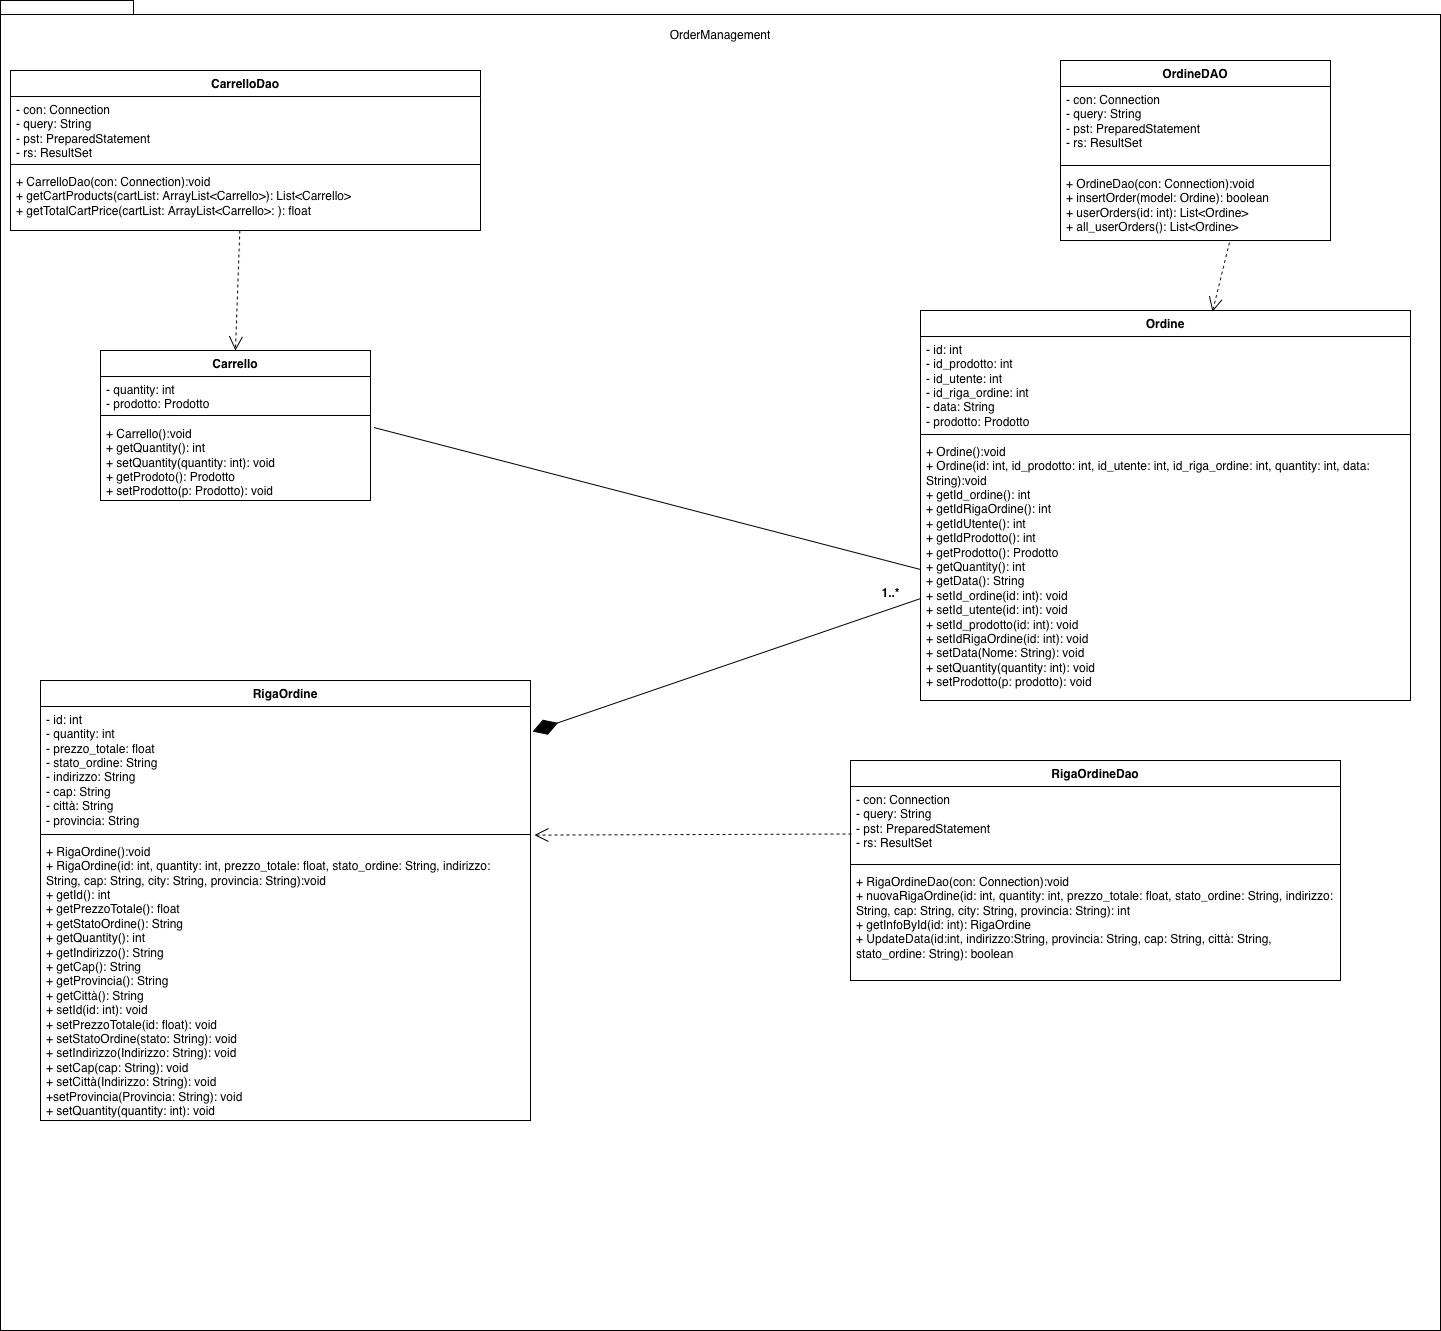

The diagram above was exported from draw.io. Its source (the exported page's mxGraphModel, read from the mxfile embedded in the PNG):
<mxGraphModel dx="1698" dy="953" grid="1" gridSize="10" guides="1" tooltips="1" connect="1" arrows="1" fold="1" page="1" pageScale="1" pageWidth="10000" pageHeight="10000" math="0" shadow="0">
  <root>
    <mxCell id="0" />
    <mxCell id="1" parent="0" />
    <mxCell id="fJ3wJb_7sqbznTFq-LTu-1" parent="1" style="shape=folder;fontStyle=1;spacingTop=10;tabWidth=40;tabHeight=14;tabPosition=left;html=1;whiteSpace=wrap;" value="" vertex="1">
      <mxGeometry height="1330" width="1440" x="410" y="140" as="geometry" />
    </mxCell>
    <mxCell id="fJ3wJb_7sqbznTFq-LTu-2" parent="1" style="text;html=1;whiteSpace=wrap;strokeColor=none;fillColor=none;align=center;verticalAlign=middle;rounded=0;" value="OrderManagement" vertex="1">
      <mxGeometry height="30" width="60" x="1100" y="160" as="geometry" />
    </mxCell>
    <mxCell id="fJ3wJb_7sqbznTFq-LTu-30" parent="1" style="swimlane;fontStyle=1;align=center;verticalAlign=top;childLayout=stackLayout;horizontal=1;startSize=26;horizontalStack=0;resizeParent=1;resizeParentMax=0;resizeLast=0;collapsible=1;marginBottom=0;whiteSpace=wrap;html=1;" value="OrdineDAO" vertex="1">
      <mxGeometry height="180" width="270" x="1470" y="200" as="geometry">
        <mxRectangle height="30" width="80" x="640" y="300" as="alternateBounds" />
      </mxGeometry>
    </mxCell>
    <mxCell id="fJ3wJb_7sqbznTFq-LTu-31" parent="fJ3wJb_7sqbznTFq-LTu-30" style="text;strokeColor=none;fillColor=none;align=left;verticalAlign=top;spacingLeft=4;spacingRight=4;overflow=hidden;rotatable=0;points=[[0,0.5],[1,0.5]];portConstraint=eastwest;whiteSpace=wrap;html=1;" value="&lt;div&gt;- con: Connection&lt;/div&gt;&lt;div&gt;- query: String&lt;/div&gt;&lt;div&gt;- pst: PreparedStatement&lt;span style=&quot;white-space: pre;&quot;&gt;&#09;&lt;/span&gt;&lt;/div&gt;&lt;div&gt;&lt;span style=&quot;white-space: pre;&quot;&gt;- rs: ResultSet&lt;/span&gt;&lt;/div&gt;&lt;br&gt;&lt;div&gt;&lt;span style=&quot;white-space: pre;&quot;&gt;&lt;br&gt;&lt;/span&gt;&lt;/div&gt;&lt;div&gt;&lt;span style=&quot;white-space: pre;&quot;&gt;&lt;br&gt;&lt;/span&gt;&lt;/div&gt;&lt;div&gt;&lt;span style=&quot;white-space: pre;&quot;&gt;&lt;br&gt;&lt;/span&gt;&lt;/div&gt;" vertex="1">
      <mxGeometry height="74" width="270" y="26" as="geometry" />
    </mxCell>
    <mxCell id="fJ3wJb_7sqbznTFq-LTu-32" parent="fJ3wJb_7sqbznTFq-LTu-30" style="line;strokeWidth=1;fillColor=none;align=left;verticalAlign=middle;spacingTop=-1;spacingLeft=3;spacingRight=3;rotatable=0;labelPosition=right;points=[];portConstraint=eastwest;strokeColor=inherit;" value="" vertex="1">
      <mxGeometry height="10" width="270" y="100" as="geometry" />
    </mxCell>
    <mxCell id="fJ3wJb_7sqbznTFq-LTu-33" parent="fJ3wJb_7sqbznTFq-LTu-30" style="text;strokeColor=none;fillColor=none;align=left;verticalAlign=top;spacingLeft=4;spacingRight=4;overflow=hidden;rotatable=0;points=[[0,0.5],[1,0.5]];portConstraint=eastwest;whiteSpace=wrap;html=1;" value="&lt;div&gt;+ OrdineDao(con: Connection):void&lt;/div&gt;&lt;div&gt;+ insertOrder(model: Ordine): boolean&lt;/div&gt;&lt;div&gt;+ userOrders(id: int): List&amp;lt;Ordine&amp;gt;&lt;/div&gt;&lt;div&gt;+ all_userOrders(): List&amp;lt;Ordine&amp;gt;&lt;/div&gt;" vertex="1">
      <mxGeometry height="70" width="270" y="110" as="geometry" />
    </mxCell>
    <mxCell id="fJ3wJb_7sqbznTFq-LTu-49" parent="1" style="swimlane;fontStyle=1;align=center;verticalAlign=top;childLayout=stackLayout;horizontal=1;startSize=26;horizontalStack=0;resizeParent=1;resizeParentMax=0;resizeLast=0;collapsible=1;marginBottom=0;whiteSpace=wrap;html=1;" value="Ordine" vertex="1">
      <mxGeometry height="390" width="490" x="1330" y="450" as="geometry">
        <mxRectangle height="30" width="80" x="640" y="300" as="alternateBounds" />
      </mxGeometry>
    </mxCell>
    <mxCell id="fJ3wJb_7sqbznTFq-LTu-50" parent="fJ3wJb_7sqbznTFq-LTu-49" style="text;strokeColor=none;fillColor=none;align=left;verticalAlign=top;spacingLeft=4;spacingRight=4;overflow=hidden;rotatable=0;points=[[0,0.5],[1,0.5]];portConstraint=eastwest;whiteSpace=wrap;html=1;" value="&lt;div&gt;- id: int&lt;/div&gt;&lt;div&gt;- id_prodotto: int&lt;/div&gt;&lt;div&gt;- id_utente: int&lt;span style=&quot;white-space: pre;&quot;&gt;&#09;&lt;/span&gt;&lt;/div&gt;&lt;div&gt;&lt;span style=&quot;white-space: pre;&quot;&gt;- id_riga_ordine: int&lt;/span&gt;&lt;/div&gt;&lt;div&gt;&lt;span style=&quot;white-space: pre;&quot;&gt;- data: String&lt;/span&gt;&lt;/div&gt;&lt;div&gt;&lt;span style=&quot;white-space: pre;&quot;&gt;- prodotto: Prodotto&lt;/span&gt;&lt;/div&gt;" vertex="1">
      <mxGeometry height="94" width="490" y="26" as="geometry" />
    </mxCell>
    <mxCell id="fJ3wJb_7sqbznTFq-LTu-51" parent="fJ3wJb_7sqbznTFq-LTu-49" style="line;strokeWidth=1;fillColor=none;align=left;verticalAlign=middle;spacingTop=-1;spacingLeft=3;spacingRight=3;rotatable=0;labelPosition=right;points=[];portConstraint=eastwest;strokeColor=inherit;" value="" vertex="1">
      <mxGeometry height="8" width="490" y="120" as="geometry" />
    </mxCell>
    <mxCell id="fJ3wJb_7sqbznTFq-LTu-52" parent="fJ3wJb_7sqbznTFq-LTu-49" style="text;strokeColor=none;fillColor=none;align=left;verticalAlign=top;spacingLeft=4;spacingRight=4;overflow=hidden;rotatable=0;points=[[0,0.5],[1,0.5]];portConstraint=eastwest;whiteSpace=wrap;html=1;" value="&lt;div&gt;+ Ordine():void&lt;/div&gt;&lt;div&gt;+ Ordine(id: int, id_prodotto: int, id_utente: int, id_riga_ordine: int, quantity: int, data: String):void&lt;/div&gt;&lt;div&gt;+ getId_ordine(): int&lt;/div&gt;&lt;div&gt;+ getIdRigaOrdine(): int&lt;/div&gt;&lt;div&gt;+ getIdUtente(): int&lt;/div&gt;&lt;div&gt;+ getIdProdotto(): int&lt;/div&gt;&lt;div&gt;+ getProdotto(): Prodotto&lt;/div&gt;&lt;div&gt;+ getQuantity(): int&lt;/div&gt;&lt;div&gt;+ getData(): String&lt;/div&gt;&lt;div&gt;+ setId_ordine(id: int): void&lt;/div&gt;&lt;div&gt;+ setId_utente(id: int): void&lt;/div&gt;&lt;div&gt;+ setId_prodotto(id: int): void&lt;/div&gt;&lt;div&gt;+ setIdRigaOrdine(id: int): void&lt;/div&gt;&lt;div&gt;+&amp;nbsp;setData(Nome: String): void&lt;/div&gt;&lt;div&gt;+ setQuantity(quantity: int): void&lt;/div&gt;&lt;div&gt;+ setProdotto(p: prodotto): void&lt;/div&gt;&lt;div&gt;&lt;br&gt;&lt;/div&gt;" vertex="1">
      <mxGeometry height="262" width="490" y="128" as="geometry" />
    </mxCell>
    <mxCell id="fJ3wJb_7sqbznTFq-LTu-54" edge="1" parent="1" source="fJ3wJb_7sqbznTFq-LTu-33" style="endArrow=open;endSize=12;dashed=1;html=1;rounded=0;exitX=0.626;exitY=1.029;exitDx=0;exitDy=0;exitPerimeter=0;entryX=0.596;entryY=0.003;entryDx=0;entryDy=0;entryPerimeter=0;" target="fJ3wJb_7sqbznTFq-LTu-49" value="">
      <mxGeometry relative="1" width="160" as="geometry">
        <mxPoint x="2648" y="630" as="sourcePoint" />
        <mxPoint x="1630" y="1236" as="targetPoint" />
      </mxGeometry>
    </mxCell>
    <mxCell id="fJ3wJb_7sqbznTFq-LTu-58" edge="1" parent="1" source="fJ3wJb_7sqbznTFq-LTu-52" style="endArrow=none;html=1;rounded=0;entryX=1.013;entryY=0.088;entryDx=0;entryDy=0;exitX=0;exitY=0.5;exitDx=0;exitDy=0;entryPerimeter=0;" target="wQpD50VRQBcK8jCaAvT1-8" value="">
      <mxGeometry height="50" relative="1" width="50" as="geometry">
        <mxPoint x="1180" y="1160" as="sourcePoint" />
        <mxPoint x="790" y="893" as="targetPoint" />
      </mxGeometry>
    </mxCell>
    <mxCell id="wQpD50VRQBcK8jCaAvT1-5" parent="1" style="swimlane;fontStyle=1;align=center;verticalAlign=top;childLayout=stackLayout;horizontal=1;startSize=26;horizontalStack=0;resizeParent=1;resizeParentMax=0;resizeLast=0;collapsible=1;marginBottom=0;whiteSpace=wrap;html=1;" value="Carrello" vertex="1">
      <mxGeometry height="150" width="270" x="510" y="490" as="geometry">
        <mxRectangle height="30" width="80" x="640" y="300" as="alternateBounds" />
      </mxGeometry>
    </mxCell>
    <mxCell id="wQpD50VRQBcK8jCaAvT1-6" parent="wQpD50VRQBcK8jCaAvT1-5" style="text;strokeColor=none;fillColor=none;align=left;verticalAlign=top;spacingLeft=4;spacingRight=4;overflow=hidden;rotatable=0;points=[[0,0.5],[1,0.5]];portConstraint=eastwest;whiteSpace=wrap;html=1;" value="&lt;div&gt;- quantity: int&lt;/div&gt;&lt;div&gt;- prodotto: Prodotto&lt;/div&gt;&lt;div&gt;&lt;span style=&quot;white-space: pre;&quot;&gt;&lt;br&gt;&lt;/span&gt;&lt;/div&gt;" vertex="1">
      <mxGeometry height="34" width="270" y="26" as="geometry" />
    </mxCell>
    <mxCell id="wQpD50VRQBcK8jCaAvT1-7" parent="wQpD50VRQBcK8jCaAvT1-5" style="line;strokeWidth=1;fillColor=none;align=left;verticalAlign=middle;spacingTop=-1;spacingLeft=3;spacingRight=3;rotatable=0;labelPosition=right;points=[];portConstraint=eastwest;strokeColor=inherit;" value="" vertex="1">
      <mxGeometry height="10" width="270" y="60" as="geometry" />
    </mxCell>
    <mxCell id="wQpD50VRQBcK8jCaAvT1-8" parent="wQpD50VRQBcK8jCaAvT1-5" style="text;strokeColor=none;fillColor=none;align=left;verticalAlign=top;spacingLeft=4;spacingRight=4;overflow=hidden;rotatable=0;points=[[0,0.5],[1,0.5]];portConstraint=eastwest;whiteSpace=wrap;html=1;" value="&lt;div&gt;+ Carrello():void&lt;/div&gt;&lt;div&gt;+ getQuantity(): int&amp;nbsp;&lt;/div&gt;&lt;div&gt;+ setQuantity(quantity: int): void&lt;/div&gt;&lt;div&gt;+ getProdoto(): Prodotto&lt;/div&gt;&lt;div&gt;+ setProdotto(p: Prodotto): void&lt;/div&gt;" vertex="1">
      <mxGeometry height="80" width="270" y="70" as="geometry" />
    </mxCell>
    <mxCell id="wQpD50VRQBcK8jCaAvT1-9" parent="1" style="swimlane;fontStyle=1;align=center;verticalAlign=top;childLayout=stackLayout;horizontal=1;startSize=26;horizontalStack=0;resizeParent=1;resizeParentMax=0;resizeLast=0;collapsible=1;marginBottom=0;whiteSpace=wrap;html=1;" value="CarrelloDao" vertex="1">
      <mxGeometry height="160" width="470" x="420" y="210" as="geometry">
        <mxRectangle height="30" width="80" x="640" y="300" as="alternateBounds" />
      </mxGeometry>
    </mxCell>
    <mxCell id="wQpD50VRQBcK8jCaAvT1-10" parent="wQpD50VRQBcK8jCaAvT1-9" style="text;strokeColor=none;fillColor=none;align=left;verticalAlign=top;spacingLeft=4;spacingRight=4;overflow=hidden;rotatable=0;points=[[0,0.5],[1,0.5]];portConstraint=eastwest;whiteSpace=wrap;html=1;" value="&lt;div&gt;- con: Connection&lt;/div&gt;&lt;div&gt;- query: String&lt;/div&gt;&lt;div&gt;- pst: PreparedStatement&lt;span style=&quot;white-space: pre;&quot;&gt;&#09;&lt;/span&gt;&lt;/div&gt;&lt;div&gt;&lt;span style=&quot;white-space: pre;&quot;&gt;- rs: ResultSet&lt;/span&gt;&lt;/div&gt;&lt;div&gt;&lt;span style=&quot;white-space: pre;&quot;&gt;&lt;br&gt;&lt;/span&gt;&lt;/div&gt;" vertex="1">
      <mxGeometry height="64" width="470" y="26" as="geometry" />
    </mxCell>
    <mxCell id="wQpD50VRQBcK8jCaAvT1-11" parent="wQpD50VRQBcK8jCaAvT1-9" style="line;strokeWidth=1;fillColor=none;align=left;verticalAlign=middle;spacingTop=-1;spacingLeft=3;spacingRight=3;rotatable=0;labelPosition=right;points=[];portConstraint=eastwest;strokeColor=inherit;" value="" vertex="1">
      <mxGeometry height="8" width="470" y="90" as="geometry" />
    </mxCell>
    <mxCell id="wQpD50VRQBcK8jCaAvT1-12" parent="wQpD50VRQBcK8jCaAvT1-9" style="text;strokeColor=none;fillColor=none;align=left;verticalAlign=top;spacingLeft=4;spacingRight=4;overflow=hidden;rotatable=0;points=[[0,0.5],[1,0.5]];portConstraint=eastwest;whiteSpace=wrap;html=1;" value="&lt;div&gt;+ CarrelloDao(con: Connection):void&lt;/div&gt;&lt;div&gt;+ getCartProducts(cartList: ArrayList&amp;lt;Carrello&amp;gt;): List&amp;lt;Carrello&amp;gt;&lt;/div&gt;&lt;div&gt;+ getTotalCartPrice(cartList:&amp;nbsp;ArrayList&amp;lt;Carrello&amp;gt;: ): float&amp;nbsp;&lt;/div&gt;" vertex="1">
      <mxGeometry height="62" width="470" y="98" as="geometry" />
    </mxCell>
    <mxCell id="wQpD50VRQBcK8jCaAvT1-13" edge="1" parent="1" source="wQpD50VRQBcK8jCaAvT1-12" style="endArrow=open;endSize=12;dashed=1;html=1;rounded=0;entryX=0.5;entryY=0;entryDx=0;entryDy=0;exitX=0.488;exitY=1;exitDx=0;exitDy=0;exitPerimeter=0;" target="wQpD50VRQBcK8jCaAvT1-5" value="">
      <mxGeometry relative="1" width="160" as="geometry">
        <mxPoint x="1040" y="610" as="sourcePoint" />
        <mxPoint x="1200" y="610" as="targetPoint" />
      </mxGeometry>
    </mxCell>
    <mxCell id="wQpD50VRQBcK8jCaAvT1-14" parent="1" style="swimlane;fontStyle=1;align=center;verticalAlign=top;childLayout=stackLayout;horizontal=1;startSize=26;horizontalStack=0;resizeParent=1;resizeParentMax=0;resizeLast=0;collapsible=1;marginBottom=0;whiteSpace=wrap;html=1;" value="RigaOrdine" vertex="1">
      <mxGeometry height="440" width="490" x="450" y="820" as="geometry">
        <mxRectangle height="30" width="80" x="640" y="300" as="alternateBounds" />
      </mxGeometry>
    </mxCell>
    <mxCell id="wQpD50VRQBcK8jCaAvT1-15" parent="wQpD50VRQBcK8jCaAvT1-14" style="text;strokeColor=none;fillColor=none;align=left;verticalAlign=top;spacingLeft=4;spacingRight=4;overflow=hidden;rotatable=0;points=[[0,0.5],[1,0.5]];portConstraint=eastwest;whiteSpace=wrap;html=1;" value="&lt;div&gt;- id: int&lt;/div&gt;&lt;div&gt;- quantity: int&lt;/div&gt;&lt;div&gt;- prezzo_totale: float&lt;span style=&quot;white-space: pre;&quot;&gt;&#09;&lt;/span&gt;&lt;/div&gt;&lt;div&gt;&lt;span style=&quot;white-space: pre;&quot;&gt;- stato_ordine: String&lt;/span&gt;&lt;/div&gt;&lt;div&gt;&lt;span style=&quot;white-space: pre;&quot;&gt;- indirizzo: String&lt;/span&gt;&lt;/div&gt;&lt;div&gt;&lt;span style=&quot;white-space: pre;&quot;&gt;- cap: String&lt;/span&gt;&lt;/div&gt;&lt;div&gt;&lt;span style=&quot;white-space: pre;&quot;&gt;- città: String&lt;/span&gt;&lt;/div&gt;&lt;div&gt;&lt;span style=&quot;white-space: pre;&quot;&gt;- provincia: String&lt;/span&gt;&lt;/div&gt;" vertex="1">
      <mxGeometry height="124" width="490" y="26" as="geometry" />
    </mxCell>
    <mxCell id="wQpD50VRQBcK8jCaAvT1-16" parent="wQpD50VRQBcK8jCaAvT1-14" style="line;strokeWidth=1;fillColor=none;align=left;verticalAlign=middle;spacingTop=-1;spacingLeft=3;spacingRight=3;rotatable=0;labelPosition=right;points=[];portConstraint=eastwest;strokeColor=inherit;" value="" vertex="1">
      <mxGeometry height="8" width="490" y="150" as="geometry" />
    </mxCell>
    <mxCell id="wQpD50VRQBcK8jCaAvT1-17" parent="wQpD50VRQBcK8jCaAvT1-14" style="text;strokeColor=none;fillColor=none;align=left;verticalAlign=top;spacingLeft=4;spacingRight=4;overflow=hidden;rotatable=0;points=[[0,0.5],[1,0.5]];portConstraint=eastwest;whiteSpace=wrap;html=1;" value="&lt;div&gt;+ RigaOrdine():void&lt;/div&gt;&lt;div&gt;+ RigaOrdine(id: int, quantity: int, prezzo_totale: float, stato_ordine: String, indirizzo: String, cap: String, city: String, provincia: String):void&lt;/div&gt;&lt;div&gt;+ getId(): int&lt;/div&gt;&lt;div&gt;+ getPrezzoTotale(): float&lt;/div&gt;&lt;div&gt;+ getStatoOrdine(): String&lt;/div&gt;&lt;div&gt;+ getQuantity(): int&lt;/div&gt;&lt;div&gt;+ getIndirizzo(): String&lt;/div&gt;&lt;div&gt;+ getCap(): String&lt;/div&gt;&lt;div&gt;+ getProvincia(): String&lt;/div&gt;&lt;div&gt;+ getCittà(): String&lt;/div&gt;&lt;div&gt;+ setId(id: int): void&lt;/div&gt;&lt;div&gt;+ setPrezzoTotale(id: float): void&lt;/div&gt;&lt;div&gt;+ setStatoOrdine(stato: String): void&lt;/div&gt;&lt;div&gt;+&amp;nbsp;setIndirizzo(Indirizzo: String): void&lt;/div&gt;&lt;div&gt;&lt;div&gt;&lt;/div&gt;&lt;div&gt;+&amp;nbsp;setCap(cap: String): void&lt;/div&gt;&lt;div&gt;&lt;div&gt;&lt;/div&gt;&lt;div&gt;+&amp;nbsp;setCittà(Indirizzo: String): void&lt;/div&gt;&lt;div&gt;+setProvincia(Provincia: String): void&lt;/div&gt;&lt;/div&gt;&lt;/div&gt;&lt;div&gt;+ setQuantity(quantity: int): void&lt;/div&gt;&lt;div&gt;&lt;br&gt;&lt;/div&gt;" vertex="1">
      <mxGeometry height="282" width="490" y="158" as="geometry" />
    </mxCell>
    <mxCell id="wQpD50VRQBcK8jCaAvT1-18" parent="1" style="swimlane;fontStyle=1;align=center;verticalAlign=top;childLayout=stackLayout;horizontal=1;startSize=26;horizontalStack=0;resizeParent=1;resizeParentMax=0;resizeLast=0;collapsible=1;marginBottom=0;whiteSpace=wrap;html=1;" value="RigaOrdineDao" vertex="1">
      <mxGeometry height="220" width="490" x="1260" y="900" as="geometry">
        <mxRectangle height="30" width="80" x="640" y="300" as="alternateBounds" />
      </mxGeometry>
    </mxCell>
    <mxCell id="wQpD50VRQBcK8jCaAvT1-19" parent="wQpD50VRQBcK8jCaAvT1-18" style="text;strokeColor=none;fillColor=none;align=left;verticalAlign=top;spacingLeft=4;spacingRight=4;overflow=hidden;rotatable=0;points=[[0,0.5],[1,0.5]];portConstraint=eastwest;whiteSpace=wrap;html=1;" value="&lt;div&gt;- con: Connection&lt;/div&gt;&lt;div&gt;- query: String&lt;/div&gt;&lt;div&gt;- pst: PreparedStatement&lt;span style=&quot;white-space: pre;&quot;&gt;&#09;&lt;/span&gt;&lt;/div&gt;&lt;div&gt;&lt;span style=&quot;white-space: pre;&quot;&gt;- rs: ResultSet&lt;/span&gt;&lt;/div&gt;" vertex="1">
      <mxGeometry height="74" width="490" y="26" as="geometry" />
    </mxCell>
    <mxCell id="wQpD50VRQBcK8jCaAvT1-20" parent="wQpD50VRQBcK8jCaAvT1-18" style="line;strokeWidth=1;fillColor=none;align=left;verticalAlign=middle;spacingTop=-1;spacingLeft=3;spacingRight=3;rotatable=0;labelPosition=right;points=[];portConstraint=eastwest;strokeColor=inherit;" value="" vertex="1">
      <mxGeometry height="8" width="490" y="100" as="geometry" />
    </mxCell>
    <mxCell id="wQpD50VRQBcK8jCaAvT1-21" parent="wQpD50VRQBcK8jCaAvT1-18" style="text;strokeColor=none;fillColor=none;align=left;verticalAlign=top;spacingLeft=4;spacingRight=4;overflow=hidden;rotatable=0;points=[[0,0.5],[1,0.5]];portConstraint=eastwest;whiteSpace=wrap;html=1;" value="&lt;div&gt;+ RigaOrdineDao(con: Connection):void&lt;/div&gt;&lt;div&gt;+ nuovaRigaOrdine(id: int, quantity: int, prezzo_totale: float, stato_ordine: String, indirizzo: String, cap: String, city: String, provincia: String): int&lt;/div&gt;&lt;div&gt;+ getInfoById(id: int): RigaOrdine&lt;/div&gt;&lt;div&gt;+ UpdateData(id:int, indirizzo:String, provincia: String, cap: String, città: String, stato_ordine: String): boolean&lt;/div&gt;&lt;br&gt;&lt;div&gt;&lt;br&gt;&lt;/div&gt;" vertex="1">
      <mxGeometry height="112" width="490" y="108" as="geometry" />
    </mxCell>
    <mxCell id="wQpD50VRQBcK8jCaAvT1-23" edge="1" parent="1" source="wQpD50VRQBcK8jCaAvT1-19" style="endArrow=open;endSize=12;dashed=1;html=1;rounded=0;exitX=0.002;exitY=0.642;exitDx=0;exitDy=0;exitPerimeter=0;entryX=1.008;entryY=-0.012;entryDx=0;entryDy=0;entryPerimeter=0;" target="wQpD50VRQBcK8jCaAvT1-17" value="">
      <mxGeometry relative="1" width="160" as="geometry">
        <mxPoint x="1637" y="420" as="sourcePoint" />
        <mxPoint x="1620" y="489" as="targetPoint" />
      </mxGeometry>
    </mxCell>
    <mxCell id="wQpD50VRQBcK8jCaAvT1-25" edge="1" parent="1" source="fJ3wJb_7sqbznTFq-LTu-52" style="endArrow=diamondThin;endFill=1;endSize=24;html=1;rounded=0;exitX=0;exitY=0.611;exitDx=0;exitDy=0;exitPerimeter=0;entryX=1.004;entryY=0.202;entryDx=0;entryDy=0;entryPerimeter=0;" target="wQpD50VRQBcK8jCaAvT1-15" value="">
      <mxGeometry relative="1" width="160" as="geometry">
        <mxPoint x="1040" y="850" as="sourcePoint" />
        <mxPoint x="1200" y="850" as="targetPoint" />
      </mxGeometry>
    </mxCell>
    <mxCell id="wQpD50VRQBcK8jCaAvT1-26" parent="1" style="text;align=center;fontStyle=1;verticalAlign=middle;spacingLeft=3;spacingRight=3;strokeColor=none;rotatable=0;points=[[0,0.5],[1,0.5]];portConstraint=eastwest;html=1;" value="1..*" vertex="1">
      <mxGeometry height="26" width="80" x="1260" y="720" as="geometry" />
    </mxCell>
  </root>
</mxGraphModel>